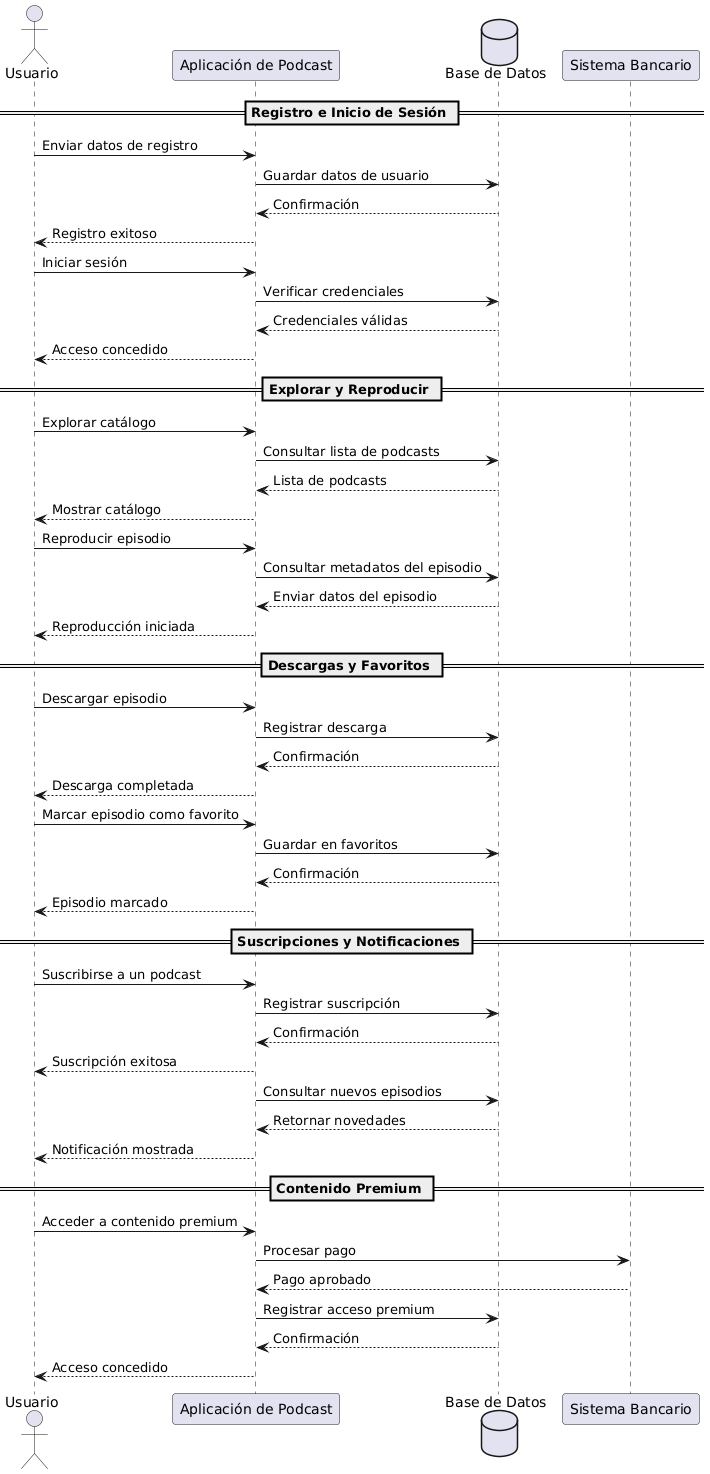

The diagram above was rendered by PlantUML. Its source (embedded in the PNG):
@startuml
actor Usuario
participant "Aplicación de Podcast" as App
database "Base de Datos" as DB
participant "Sistema Bancario" as Banco

== Registro e Inicio de Sesión ==
Usuario -> App: Enviar datos de registro
App -> DB: Guardar datos de usuario
DB --> App: Confirmación
App --> Usuario: Registro exitoso

Usuario -> App: Iniciar sesión
App -> DB: Verificar credenciales
DB --> App: Credenciales válidas
App --> Usuario: Acceso concedido

== Explorar y Reproducir ==
Usuario -> App: Explorar catálogo
App -> DB: Consultar lista de podcasts
DB --> App: Lista de podcasts
App --> Usuario: Mostrar catálogo

Usuario -> App: Reproducir episodio
App -> DB: Consultar metadatos del episodio
DB --> App: Enviar datos del episodio
App --> Usuario: Reproducción iniciada

== Descargas y Favoritos ==
Usuario -> App: Descargar episodio
App -> DB: Registrar descarga
DB --> App: Confirmación
App --> Usuario: Descarga completada

Usuario -> App: Marcar episodio como favorito
App -> DB: Guardar en favoritos
DB --> App: Confirmación
App --> Usuario: Episodio marcado

== Suscripciones y Notificaciones ==
Usuario -> App: Suscribirse a un podcast
App -> DB: Registrar suscripción
DB --> App: Confirmación
App --> Usuario: Suscripción exitosa

App -> DB: Consultar nuevos episodios
DB --> App: Retornar novedades
App --> Usuario: Notificación mostrada

== Contenido Premium ==
Usuario -> App: Acceder a contenido premium
App -> Banco: Procesar pago
Banco --> App: Pago aprobado
App -> DB: Registrar acceso premium
DB --> App: Confirmación
App --> Usuario: Acceso concedido
@enduml